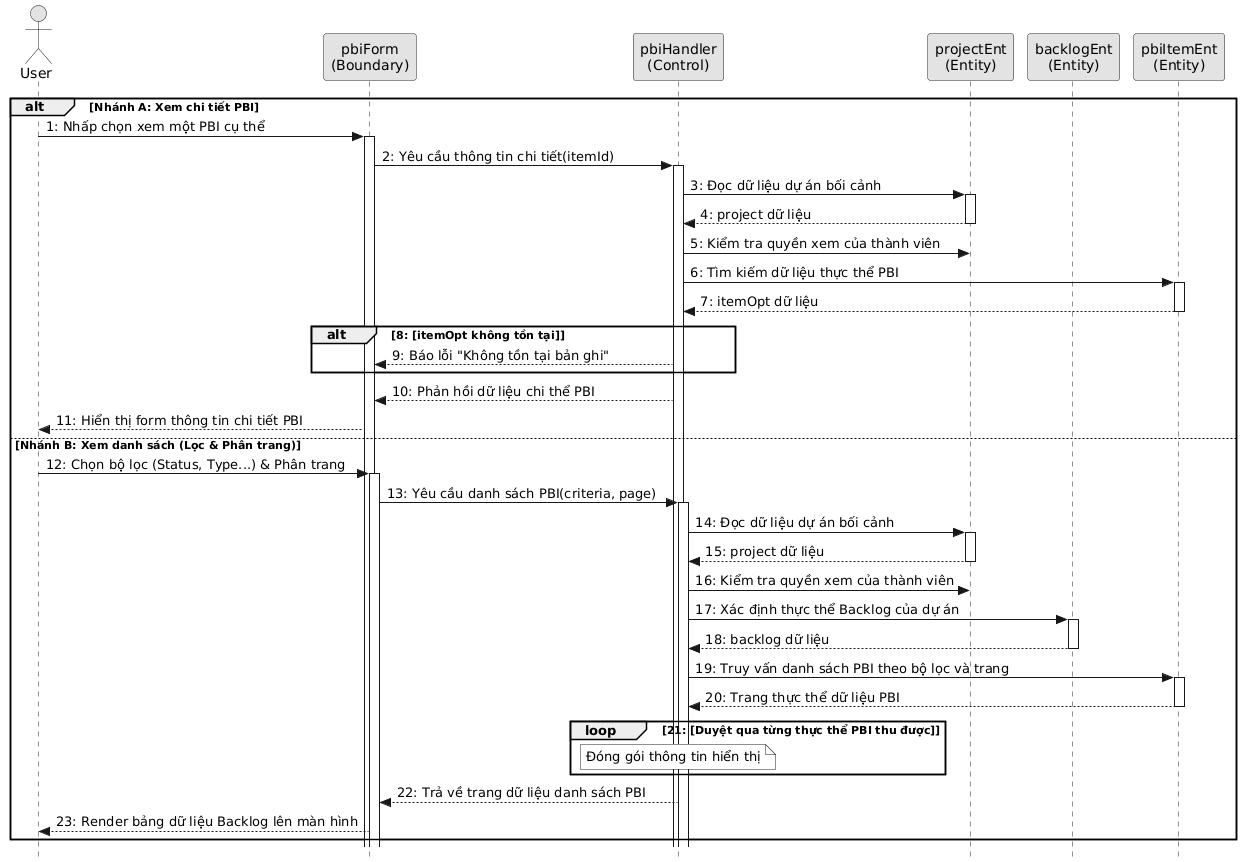

The diagram above was rendered by PlantUML. Its source (embedded in the PNG):
@startuml
skinparam style strictuml
skinparam monochrome true
skinparam ParticipantPadding 2
skinparam BoxPadding 0

actor "User" as actorUser
participant "pbiForm\n(Boundary)" as pbiForm
participant "pbiHandler\n(Control)" as pbiHandler
participant "projectEnt\n(Entity)" as projectEnt
participant "backlogEnt\n(Entity)" as backlogEnt
participant "pbiItemEnt\n(Entity)" as pbiItemEnt

alt Nhánh A: Xem chi tiết PBI
  actorUser -> pbiForm ++ : 1: Nhấp chọn xem một PBI cụ thể
    pbiForm -> pbiHandler ++ : 2: Yêu cầu thông tin chi tiết(itemId)
      pbiHandler -> projectEnt ++ : 3: Đọc dữ liệu dự án bối cảnh
      return 4: project dữ liệu
      pbiHandler -> projectEnt : 5: Kiểm tra quyền xem của thành viên
      
      pbiHandler -> pbiItemEnt ++ : 6: Tìm kiếm dữ liệu thực thể PBI
      return 7: itemOpt dữ liệu
      
      alt 8: [itemOpt không tồn tại]
        pbiHandler --> pbiForm : 9: Báo lỗi "Không tồn tại bản ghi"
      end
      
    pbiHandler --> pbiForm : 10: Phản hồi dữ liệu chi thể PBI
  pbiForm --> actorUser : 11: Hiển thị form thông tin chi tiết PBI

else Nhánh B: Xem danh sách (Lọc & Phân trang)
  actorUser -> pbiForm ++ : 12: Chọn bộ lọc (Status, Type...) & Phân trang
    pbiForm -> pbiHandler ++ : 13: Yêu cầu danh sách PBI(criteria, page)
      pbiHandler -> projectEnt ++ : 14: Đọc dữ liệu dự án bối cảnh
      return 15: project dữ liệu
      pbiHandler -> projectEnt : 16: Kiểm tra quyền xem của thành viên
      
      pbiHandler -> backlogEnt ++ : 17: Xác định thực thể Backlog của dự án
      return 18: backlog dữ liệu
      
      pbiHandler -> pbiItemEnt ++ : 19: Truy vấn danh sách PBI theo bộ lọc và trang
      return 20: Trang thực thể dữ liệu PBI
      
      loop 21: [Duyệt qua từng thực thể PBI thu được]
        note over pbiHandler: Đóng gói thông tin hiển thị
      end
      
    pbiHandler --> pbiForm : 22: Trả về trang dữ liệu danh sách PBI
  pbiForm --> actorUser : 23: Render bảng dữ liệu Backlog lên màn hình
end
@endum